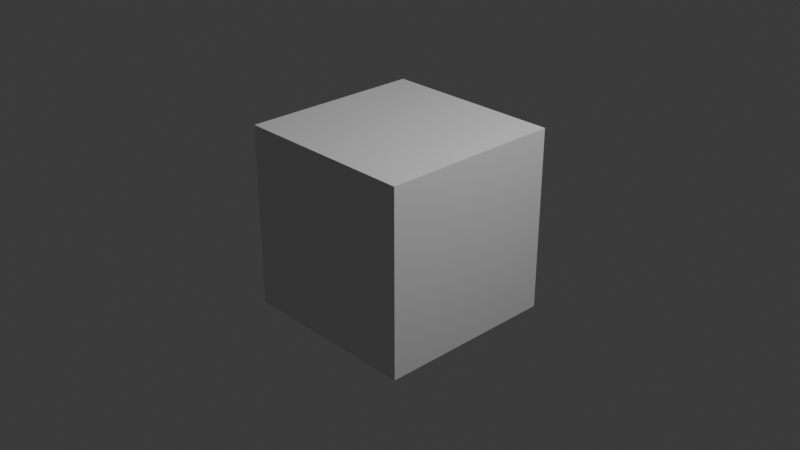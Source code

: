 # Source: rainbowGen.blend  (saved by Blender 4.0.36; exported with 4.5.12 LTS)
import bpy
from mathutils import Matrix  # noqa: F401  (used for matrix-valued properties, if any)

bpy.ops.wm.read_factory_settings(use_empty=True)
scene = bpy.context.scene
scene.name = 'Scene'

# ---- collections
col_collection = bpy.data.collections.new('Collection'); scene.collection.children.link(col_collection)

# ---- materials (node trees are filled in below, after node groups)
mat_material = bpy.data.materials.new('Material')
mat_material.alpha_threshold = 0.0
mat_material.use_transparent_shadow = False
mat_material.roughness = 0.5
mat_material.line_color = (0.0, 0.0, 0.0, 1.0)

# ---- material node trees
mat_material.use_nodes = True; mat_material.node_tree.nodes.clear()
_N = mat_material.node_tree.nodes; _L = mat_material.node_tree.links
n0 = _N.new('ShaderNodeOutputMaterial'); n0.name = 'Material Output'; n0.location = (300, 300)
n1 = _N.new('ShaderNodeBsdfPrincipled'); n1.name = 'Principled BSDF'; n1.location = (10, 300)
n1.inputs[3].default_value = 1.45
_L.new(n1.outputs[0], n0.inputs[0])
n0.is_active_output = True

# ---- world
world_world = bpy.data.worlds.new('World'); scene.world = world_world
world_world.use_nodes = True; world_world.node_tree.nodes.clear()
_N = world_world.node_tree.nodes; _L = world_world.node_tree.links
n0 = _N.new('ShaderNodeOutputWorld'); n0.name = 'World Output'; n0.location = (300, 300)
n1 = _N.new('ShaderNodeBackground'); n1.name = 'Background'; n1.location = (10, 300)
n1.inputs[0].default_value = (0.05088, 0.05088, 0.05088, 1.0)
_L.new(n1.outputs[0], n0.inputs[0])
n0.is_active_output = True
world_world.color = (0.05088, 0.05088, 0.05088)
world_world.use_sun_shadow = False
world_world.sun_shadow_jitter_overblur = 0.0

# ---- cameras
cam_camera = bpy.data.cameras.new('Camera')
cam_camera.clip_end = 100.0
cam_camera.ortho_scale = 7.314

# ---- lights
light_light = bpy.data.lights.new('Light', 'POINT')
light_light.transmission_factor = 0.0
light_light.use_soft_falloff = False
light_light.energy = 1000.0
light_light.shadow_soft_size = 0.1
light_light.shadow_maximum_resolution = 0.006
light_light.use_absolute_resolution = True

# ---- meshes
me_cube = bpy.data.meshes.new('Cube')
me_cube.from_pydata([(1.0, 1.0, 1.0), (1.0, 1.0, -1.0), (1.0, -1.0, 1.0), (1.0, -1.0, -1.0), (-1.0, 1.0, 1.0), (-1.0, 1.0, -1.0), (-1.0, -1.0, 1.0), (-1.0, -1.0, -1.0)], [], [(0, 4, 6, 2), (3, 2, 6, 7), (7, 6, 4, 5), (5, 1, 3, 7), (1, 0, 2, 3), (5, 4, 0, 1)])
_uv = me_cube.uv_layers.new(name='UVMap')
_uv.uv.foreach_set('vector', [0.625, 0.5, 0.875, 0.5, 0.875, 0.75, 0.625, 0.75, 0.375, 0.75, 0.625, 0.75, 0.625, 1.0, 0.375, 1.0, 0.375, 0.0, 0.625, 0.0, 0.625, 0.25, 0.375, 0.25, 0.125, 0.5, 0.375, 0.5, 0.375, 0.75, 0.125, 0.75, 0.375, 0.5, 0.625, 0.5, 0.625, 0.75, 0.375, 0.75, 0.375, 0.25, 0.625, 0.25, 0.625, 0.5, 0.375, 0.5])
me_cube.materials.append(mat_material)
me_cube.use_mirror_vertex_groups = False
me_cube.update()

# ---- objects
ob_cube = bpy.data.objects.new('Cube', me_cube)
ob_light = bpy.data.objects.new('Light', light_light)
ob_camera = bpy.data.objects.new('Camera', cam_camera)

# ---- transforms, parenting, visibility, modifiers, constraints
ob_cube.location = (0.0, 0.0, 0.0)
ob_cube.lock_rotations_4d = False
ob_cube.empty_display_type = 'ARROWS'
ob_cube.lineart.crease_threshold = 0.0
ob_light.location = (4.076, 1.005, 5.904)
ob_light.rotation_euler = (0.6503, 0.05522, 1.866)
ob_light.lock_rotations_4d = False
ob_light.empty_display_type = 'ARROWS'
ob_light.color = (0.0, 0.0, 0.0, 0.0)
ob_light.lineart.crease_threshold = 0.0
ob_camera.location = (7.359, -6.926, 4.958)
ob_camera.rotation_euler = (1.109, 0.0, 0.8149)
ob_camera.lock_rotations_4d = False
ob_camera.empty_display_type = 'ARROWS'
ob_camera.color = (0.0, 0.0, 0.0, 0.0)
ob_camera.display_type = 'WIRE'
ob_camera.lineart.crease_threshold = 0.0

# ---- collection membership
col_collection.objects.link(ob_cube)
col_collection.objects.link(ob_light)
col_collection.objects.link(ob_camera)

# ---- scene / render settings (as saved in the file)
scene.camera = ob_camera
scene.frame_start = 1; scene.frame_end = 256; scene.frame_set(196)
scene.render.engine = 'BLENDER_EEVEE_NEXT'
scene.render.image_settings.file_format = 'JPEG'
scene.render.image_settings.color_mode = 'RGB'
scene.cycles.sampling_pattern = 'TABULATED_SOBOL'
bpy.context.view_layer.update()
